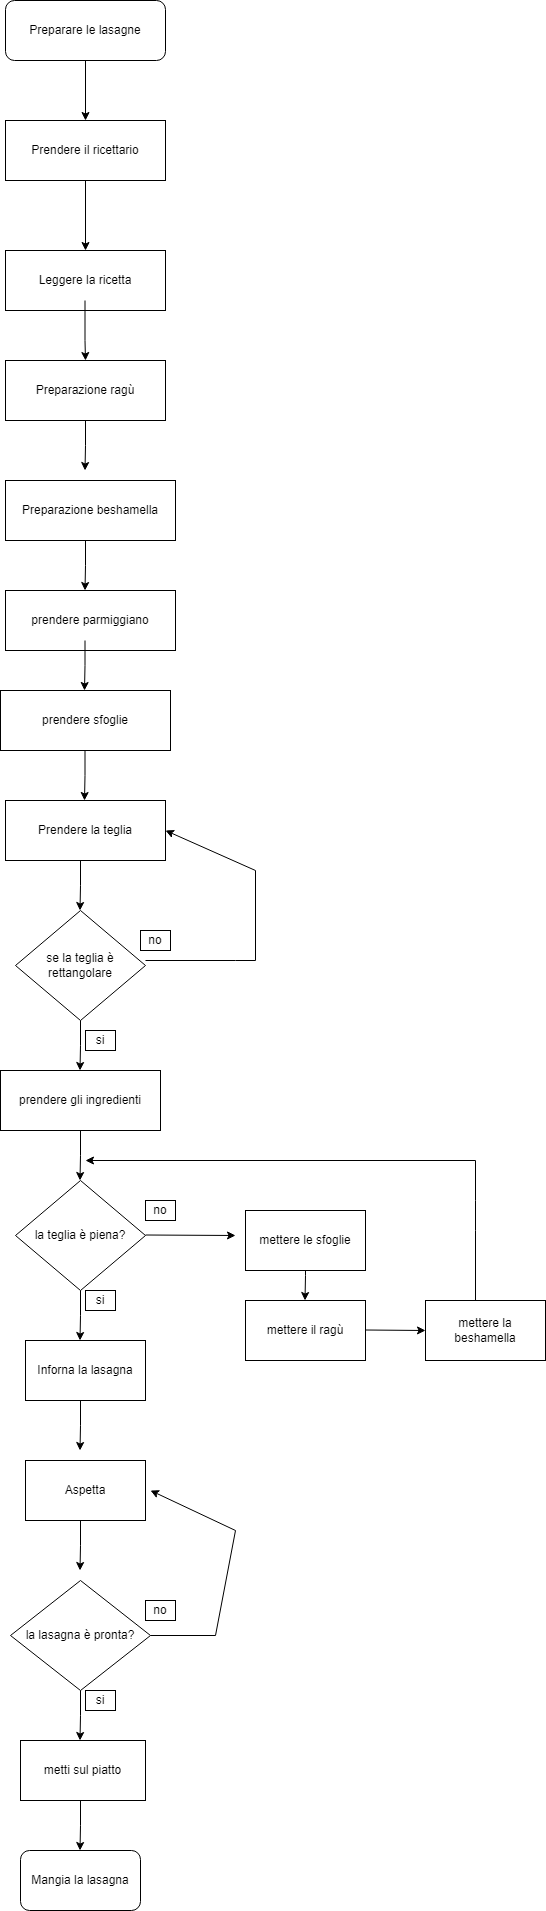

The diagram above was exported from draw.io. Its source (the exported page's mxGraphModel, read from the mxfile embedded in the PNG):
<mxGraphModel dx="1434" dy="764" grid="1" gridSize="10" guides="1" tooltips="1" connect="1" arrows="1" fold="1" page="1" pageScale="1" pageWidth="827" pageHeight="1600" math="0" shadow="0">
  <root>
    <mxCell id="0" />
    <mxCell id="1" parent="0" />
    <mxCell id="mkf4TZO-VmVSdk_vO_Ve-3" value="" style="edgeStyle=orthogonalEdgeStyle;rounded=0;orthogonalLoop=1;jettySize=auto;html=1;entryX=0.5;entryY=0;entryDx=0;entryDy=0;" edge="1" parent="1" source="mkf4TZO-VmVSdk_vO_Ve-1" target="mkf4TZO-VmVSdk_vO_Ve-4">
      <mxGeometry relative="1" as="geometry">
        <mxPoint x="300" y="180" as="targetPoint" />
      </mxGeometry>
    </mxCell>
    <mxCell id="mkf4TZO-VmVSdk_vO_Ve-1" value="Preparare le lasagne" style="rounded=1;whiteSpace=wrap;html=1;" vertex="1" parent="1">
      <mxGeometry x="220" y="40" width="160" height="60" as="geometry" />
    </mxCell>
    <mxCell id="mkf4TZO-VmVSdk_vO_Ve-6" value="" style="edgeStyle=orthogonalEdgeStyle;rounded=0;orthogonalLoop=1;jettySize=auto;html=1;" edge="1" parent="1" source="mkf4TZO-VmVSdk_vO_Ve-4" target="mkf4TZO-VmVSdk_vO_Ve-5">
      <mxGeometry relative="1" as="geometry" />
    </mxCell>
    <mxCell id="mkf4TZO-VmVSdk_vO_Ve-4" value="Prendere il ricettario" style="rounded=0;whiteSpace=wrap;html=1;" vertex="1" parent="1">
      <mxGeometry x="220" y="160" width="160" height="60" as="geometry" />
    </mxCell>
    <mxCell id="mkf4TZO-VmVSdk_vO_Ve-5" value="Leggere la ricetta" style="rounded=0;whiteSpace=wrap;html=1;" vertex="1" parent="1">
      <mxGeometry x="220" y="290" width="160" height="60" as="geometry" />
    </mxCell>
    <mxCell id="mkf4TZO-VmVSdk_vO_Ve-7" value="Preparazione ragù" style="rounded=0;whiteSpace=wrap;html=1;" vertex="1" parent="1">
      <mxGeometry x="220" y="400" width="160" height="60" as="geometry" />
    </mxCell>
    <mxCell id="mkf4TZO-VmVSdk_vO_Ve-8" value="Prendere la teglia" style="rounded=0;whiteSpace=wrap;html=1;" vertex="1" parent="1">
      <mxGeometry x="220" y="840" width="160" height="60" as="geometry" />
    </mxCell>
    <mxCell id="mkf4TZO-VmVSdk_vO_Ve-9" value="" style="edgeStyle=orthogonalEdgeStyle;rounded=0;orthogonalLoop=1;jettySize=auto;html=1;" edge="1" parent="1">
      <mxGeometry relative="1" as="geometry">
        <mxPoint x="299.5" y="340" as="sourcePoint" />
        <mxPoint x="300" y="400" as="targetPoint" />
        <Array as="points">
          <mxPoint x="299.5" y="380" />
          <mxPoint x="299.5" y="380" />
        </Array>
      </mxGeometry>
    </mxCell>
    <mxCell id="mkf4TZO-VmVSdk_vO_Ve-10" value="" style="edgeStyle=orthogonalEdgeStyle;rounded=0;orthogonalLoop=1;jettySize=auto;html=1;" edge="1" parent="1">
      <mxGeometry relative="1" as="geometry">
        <mxPoint x="300" y="460" as="sourcePoint" />
        <mxPoint x="299.5" y="510" as="targetPoint" />
        <Array as="points">
          <mxPoint x="300" y="485" />
        </Array>
      </mxGeometry>
    </mxCell>
    <mxCell id="mkf4TZO-VmVSdk_vO_Ve-11" value="prendere gli ingredienti" style="rounded=0;whiteSpace=wrap;html=1;" vertex="1" parent="1">
      <mxGeometry x="215" y="1110" width="160" height="60" as="geometry" />
    </mxCell>
    <mxCell id="mkf4TZO-VmVSdk_vO_Ve-12" value="se la teglia è rettangolare" style="rhombus;whiteSpace=wrap;html=1;" vertex="1" parent="1">
      <mxGeometry x="230" y="950" width="130" height="110" as="geometry" />
    </mxCell>
    <mxCell id="mkf4TZO-VmVSdk_vO_Ve-13" value="" style="edgeStyle=orthogonalEdgeStyle;rounded=0;orthogonalLoop=1;jettySize=auto;html=1;" edge="1" parent="1">
      <mxGeometry relative="1" as="geometry">
        <mxPoint x="295" y="1060" as="sourcePoint" />
        <mxPoint x="294.5" y="1110" as="targetPoint" />
        <Array as="points">
          <mxPoint x="295" y="1085" />
        </Array>
      </mxGeometry>
    </mxCell>
    <mxCell id="mkf4TZO-VmVSdk_vO_Ve-14" value="si" style="rounded=0;whiteSpace=wrap;html=1;" vertex="1" parent="1">
      <mxGeometry x="300" y="1070" width="30" height="20" as="geometry" />
    </mxCell>
    <mxCell id="mkf4TZO-VmVSdk_vO_Ve-17" value="" style="endArrow=classic;html=1;rounded=0;entryX=1;entryY=0.5;entryDx=0;entryDy=0;" edge="1" parent="1" target="mkf4TZO-VmVSdk_vO_Ve-8">
      <mxGeometry width="50" height="50" relative="1" as="geometry">
        <mxPoint x="360" y="1000" as="sourcePoint" />
        <mxPoint x="470" y="1000" as="targetPoint" />
        <Array as="points">
          <mxPoint x="450" y="1000" />
          <mxPoint x="470" y="1000" />
          <mxPoint x="470" y="910" />
        </Array>
      </mxGeometry>
    </mxCell>
    <mxCell id="mkf4TZO-VmVSdk_vO_Ve-19" value="" style="edgeStyle=orthogonalEdgeStyle;rounded=0;orthogonalLoop=1;jettySize=auto;html=1;" edge="1" parent="1">
      <mxGeometry relative="1" as="geometry">
        <mxPoint x="295" y="900" as="sourcePoint" />
        <mxPoint x="294.5" y="950" as="targetPoint" />
        <Array as="points">
          <mxPoint x="295" y="925" />
        </Array>
      </mxGeometry>
    </mxCell>
    <mxCell id="mkf4TZO-VmVSdk_vO_Ve-20" value="no" style="rounded=0;whiteSpace=wrap;html=1;" vertex="1" parent="1">
      <mxGeometry x="360" y="1240" width="30" height="20" as="geometry" />
    </mxCell>
    <mxCell id="mkf4TZO-VmVSdk_vO_Ve-22" value="" style="edgeStyle=orthogonalEdgeStyle;rounded=0;orthogonalLoop=1;jettySize=auto;html=1;" edge="1" parent="1">
      <mxGeometry relative="1" as="geometry">
        <mxPoint x="295" y="1170" as="sourcePoint" />
        <mxPoint x="294.5" y="1220" as="targetPoint" />
        <Array as="points">
          <mxPoint x="295" y="1195" />
        </Array>
      </mxGeometry>
    </mxCell>
    <mxCell id="mkf4TZO-VmVSdk_vO_Ve-23" value="la teglia è piena?" style="rhombus;whiteSpace=wrap;html=1;" vertex="1" parent="1">
      <mxGeometry x="230" y="1220" width="130" height="110" as="geometry" />
    </mxCell>
    <mxCell id="mkf4TZO-VmVSdk_vO_Ve-24" value="" style="edgeStyle=orthogonalEdgeStyle;rounded=0;orthogonalLoop=1;jettySize=auto;html=1;" edge="1" parent="1">
      <mxGeometry relative="1" as="geometry">
        <mxPoint x="295" y="1330" as="sourcePoint" />
        <mxPoint x="294.5" y="1380" as="targetPoint" />
        <Array as="points">
          <mxPoint x="295" y="1355" />
        </Array>
      </mxGeometry>
    </mxCell>
    <mxCell id="mkf4TZO-VmVSdk_vO_Ve-25" value="si" style="rounded=0;whiteSpace=wrap;html=1;" vertex="1" parent="1">
      <mxGeometry x="300" y="1330" width="30" height="20" as="geometry" />
    </mxCell>
    <mxCell id="mkf4TZO-VmVSdk_vO_Ve-26" value="mettere le sfoglie" style="rounded=0;whiteSpace=wrap;html=1;" vertex="1" parent="1">
      <mxGeometry x="460" y="1250" width="120" height="60" as="geometry" />
    </mxCell>
    <mxCell id="mkf4TZO-VmVSdk_vO_Ve-27" value="" style="endArrow=classic;html=1;rounded=0;" edge="1" parent="1">
      <mxGeometry width="50" height="50" relative="1" as="geometry">
        <mxPoint x="360" y="1274.5" as="sourcePoint" />
        <mxPoint x="450" y="1275" as="targetPoint" />
      </mxGeometry>
    </mxCell>
    <mxCell id="mkf4TZO-VmVSdk_vO_Ve-29" value="mettere il ragù" style="rounded=0;whiteSpace=wrap;html=1;" vertex="1" parent="1">
      <mxGeometry x="460" y="1340" width="120" height="60" as="geometry" />
    </mxCell>
    <mxCell id="mkf4TZO-VmVSdk_vO_Ve-30" value="" style="edgeStyle=orthogonalEdgeStyle;rounded=0;orthogonalLoop=1;jettySize=auto;html=1;" edge="1" parent="1">
      <mxGeometry relative="1" as="geometry">
        <mxPoint x="520" y="1310" as="sourcePoint" />
        <mxPoint x="519.5" y="1340" as="targetPoint" />
        <Array as="points">
          <mxPoint x="520" y="1315" />
        </Array>
      </mxGeometry>
    </mxCell>
    <mxCell id="mkf4TZO-VmVSdk_vO_Ve-31" value="mettere la beshamella" style="rounded=0;whiteSpace=wrap;html=1;" vertex="1" parent="1">
      <mxGeometry x="640" y="1340" width="120" height="60" as="geometry" />
    </mxCell>
    <mxCell id="mkf4TZO-VmVSdk_vO_Ve-32" value="" style="endArrow=classic;html=1;rounded=0;" edge="1" parent="1">
      <mxGeometry width="50" height="50" relative="1" as="geometry">
        <mxPoint x="580" y="1369.5" as="sourcePoint" />
        <mxPoint x="640" y="1370" as="targetPoint" />
      </mxGeometry>
    </mxCell>
    <mxCell id="mkf4TZO-VmVSdk_vO_Ve-33" value="" style="endArrow=classic;html=1;rounded=0;" edge="1" parent="1">
      <mxGeometry width="50" height="50" relative="1" as="geometry">
        <mxPoint x="690" y="1340" as="sourcePoint" />
        <mxPoint x="300" y="1200" as="targetPoint" />
        <Array as="points">
          <mxPoint x="690" y="1270" />
          <mxPoint x="690" y="1240" />
          <mxPoint x="690" y="1200" />
          <mxPoint x="300" y="1200" />
        </Array>
      </mxGeometry>
    </mxCell>
    <mxCell id="mkf4TZO-VmVSdk_vO_Ve-34" value="Inforna la lasagna" style="rounded=0;whiteSpace=wrap;html=1;" vertex="1" parent="1">
      <mxGeometry x="240" y="1380" width="120" height="60" as="geometry" />
    </mxCell>
    <mxCell id="mkf4TZO-VmVSdk_vO_Ve-36" value="la lasagna è pronta?" style="rhombus;whiteSpace=wrap;html=1;" vertex="1" parent="1">
      <mxGeometry x="225" y="1620" width="140" height="110" as="geometry" />
    </mxCell>
    <mxCell id="mkf4TZO-VmVSdk_vO_Ve-37" value="" style="edgeStyle=orthogonalEdgeStyle;rounded=0;orthogonalLoop=1;jettySize=auto;html=1;" edge="1" parent="1">
      <mxGeometry relative="1" as="geometry">
        <mxPoint x="295" y="1440" as="sourcePoint" />
        <mxPoint x="294.5" y="1490" as="targetPoint" />
        <Array as="points">
          <mxPoint x="295" y="1465" />
        </Array>
      </mxGeometry>
    </mxCell>
    <mxCell id="mkf4TZO-VmVSdk_vO_Ve-38" value="si" style="rounded=0;whiteSpace=wrap;html=1;" vertex="1" parent="1">
      <mxGeometry x="300" y="1730" width="30" height="20" as="geometry" />
    </mxCell>
    <mxCell id="mkf4TZO-VmVSdk_vO_Ve-39" value="no" style="rounded=0;whiteSpace=wrap;html=1;" vertex="1" parent="1">
      <mxGeometry x="360" y="1640" width="30" height="20" as="geometry" />
    </mxCell>
    <mxCell id="mkf4TZO-VmVSdk_vO_Ve-40" value="Aspetta" style="rounded=0;whiteSpace=wrap;html=1;" vertex="1" parent="1">
      <mxGeometry x="240" y="1500" width="120" height="60" as="geometry" />
    </mxCell>
    <mxCell id="mkf4TZO-VmVSdk_vO_Ve-41" value="" style="edgeStyle=orthogonalEdgeStyle;rounded=0;orthogonalLoop=1;jettySize=auto;html=1;" edge="1" parent="1">
      <mxGeometry relative="1" as="geometry">
        <mxPoint x="295" y="1560" as="sourcePoint" />
        <mxPoint x="294.5" y="1610" as="targetPoint" />
        <Array as="points">
          <mxPoint x="295" y="1585" />
        </Array>
      </mxGeometry>
    </mxCell>
    <mxCell id="mkf4TZO-VmVSdk_vO_Ve-42" value="" style="endArrow=classic;html=1;rounded=0;exitX=1;exitY=0.5;exitDx=0;exitDy=0;" edge="1" parent="1" source="mkf4TZO-VmVSdk_vO_Ve-36">
      <mxGeometry width="50" height="50" relative="1" as="geometry">
        <mxPoint x="480" y="1620" as="sourcePoint" />
        <mxPoint x="365" y="1530" as="targetPoint" />
        <Array as="points">
          <mxPoint x="430" y="1675" />
          <mxPoint x="450" y="1570" />
        </Array>
      </mxGeometry>
    </mxCell>
    <mxCell id="mkf4TZO-VmVSdk_vO_Ve-43" value="" style="edgeStyle=orthogonalEdgeStyle;rounded=0;orthogonalLoop=1;jettySize=auto;html=1;" edge="1" parent="1">
      <mxGeometry relative="1" as="geometry">
        <mxPoint x="295" y="1730" as="sourcePoint" />
        <mxPoint x="294.5" y="1780" as="targetPoint" />
        <Array as="points">
          <mxPoint x="295" y="1755" />
        </Array>
      </mxGeometry>
    </mxCell>
    <mxCell id="mkf4TZO-VmVSdk_vO_Ve-44" value="metti sul piatto" style="rounded=0;whiteSpace=wrap;html=1;" vertex="1" parent="1">
      <mxGeometry x="235" y="1780" width="125" height="60" as="geometry" />
    </mxCell>
    <mxCell id="mkf4TZO-VmVSdk_vO_Ve-46" value="Mangia la lasagna" style="rounded=1;whiteSpace=wrap;html=1;" vertex="1" parent="1">
      <mxGeometry x="235" y="1890" width="120" height="60" as="geometry" />
    </mxCell>
    <mxCell id="mkf4TZO-VmVSdk_vO_Ve-48" value="" style="edgeStyle=orthogonalEdgeStyle;rounded=0;orthogonalLoop=1;jettySize=auto;html=1;" edge="1" parent="1">
      <mxGeometry relative="1" as="geometry">
        <mxPoint x="295" y="1840" as="sourcePoint" />
        <mxPoint x="294.5" y="1890" as="targetPoint" />
        <Array as="points">
          <mxPoint x="295" y="1865" />
        </Array>
      </mxGeometry>
    </mxCell>
    <mxCell id="mkf4TZO-VmVSdk_vO_Ve-49" value="no" style="rounded=0;whiteSpace=wrap;html=1;" vertex="1" parent="1">
      <mxGeometry x="355" y="970" width="30" height="20" as="geometry" />
    </mxCell>
    <mxCell id="mkf4TZO-VmVSdk_vO_Ve-50" value="Preparazione beshamella" style="rounded=0;whiteSpace=wrap;html=1;" vertex="1" parent="1">
      <mxGeometry x="220" y="520" width="170" height="60" as="geometry" />
    </mxCell>
    <mxCell id="mkf4TZO-VmVSdk_vO_Ve-51" value="" style="edgeStyle=orthogonalEdgeStyle;rounded=0;orthogonalLoop=1;jettySize=auto;html=1;" edge="1" parent="1">
      <mxGeometry relative="1" as="geometry">
        <mxPoint x="300" y="580" as="sourcePoint" />
        <mxPoint x="299.5" y="630" as="targetPoint" />
        <Array as="points">
          <mxPoint x="300" y="605" />
        </Array>
      </mxGeometry>
    </mxCell>
    <mxCell id="mkf4TZO-VmVSdk_vO_Ve-52" value="prendere parmiggiano" style="rounded=0;whiteSpace=wrap;html=1;" vertex="1" parent="1">
      <mxGeometry x="220" y="630" width="170" height="60" as="geometry" />
    </mxCell>
    <mxCell id="mkf4TZO-VmVSdk_vO_Ve-54" value="prendere sfoglie" style="rounded=0;whiteSpace=wrap;html=1;" vertex="1" parent="1">
      <mxGeometry x="215" y="730" width="170" height="60" as="geometry" />
    </mxCell>
    <mxCell id="mkf4TZO-VmVSdk_vO_Ve-55" value="" style="edgeStyle=orthogonalEdgeStyle;rounded=0;orthogonalLoop=1;jettySize=auto;html=1;" edge="1" parent="1">
      <mxGeometry relative="1" as="geometry">
        <mxPoint x="299.5" y="680" as="sourcePoint" />
        <mxPoint x="299" y="730" as="targetPoint" />
        <Array as="points">
          <mxPoint x="299.5" y="705" />
        </Array>
      </mxGeometry>
    </mxCell>
    <mxCell id="mkf4TZO-VmVSdk_vO_Ve-56" value="" style="edgeStyle=orthogonalEdgeStyle;rounded=0;orthogonalLoop=1;jettySize=auto;html=1;" edge="1" parent="1">
      <mxGeometry relative="1" as="geometry">
        <mxPoint x="299.5" y="790" as="sourcePoint" />
        <mxPoint x="299" y="840" as="targetPoint" />
        <Array as="points">
          <mxPoint x="299.5" y="815" />
        </Array>
      </mxGeometry>
    </mxCell>
  </root>
</mxGraphModel>